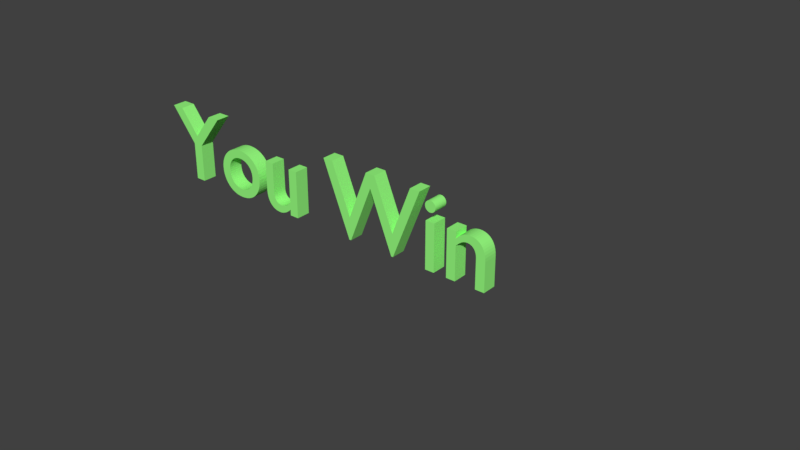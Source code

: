 # Source: you_win.blend  (saved by Blender 2.77.0; exported with 4.5.12 LTS)
import bpy
from mathutils import Matrix  # noqa: F401  (used for matrix-valued properties, if any)

bpy.ops.wm.read_factory_settings(use_empty=True)
scene = bpy.context.scene
scene.name = 'Scene'

# ---- collections
col_collection_1 = bpy.data.collections.new('Collection 1'); scene.collection.children.link(col_collection_1)

# ---- materials (node trees are filled in below, after node groups)
mat_material_001 = bpy.data.materials.new('Material.001')
mat_material_001.alpha_threshold = 0.0
mat_material_001.use_transparent_shadow = False
mat_material_001.diffuse_color = (0.3159, 1.0, 0.2203, 1.0)
mat_material_001.specular_color = (0.0, 0.0, 0.0)
mat_material_001.roughness = 0.5

# ---- material node trees

# ---- world
world_world = bpy.data.worlds.new('World'); scene.world = world_world
world_world.color = (0.05088, 0.05088, 0.05088)
world_world.use_sun_shadow = False
world_world.sun_shadow_jitter_overblur = 0.0
world_world.cycles.sampling_method = 'MANUAL'

# ---- curves / text
txt_text = bpy.data.curves.new('Text', 'FONT')
txt_text.dimensions = '2D'
txt_text.body = 'You Win'
txt_text.materials.append(mat_material_001)
txt_text.use_path_clamp = True
txt_text.bevel_resolution = 0

# ---- objects
ob_text = bpy.data.objects.new('Text', txt_text)

# ---- transforms, parenting, visibility, modifiers, constraints
ob_text.location = (0.0, 0.0, 0.0)
ob_text.rotation_euler = (1.571, -0.0, 0.0)
ob_text.lineart.crease_threshold = 0.0
_m = ob_text.modifiers.new('Solidify', 'SOLIDIFY')
_m.thickness = 0.138
_m.nonmanifold_thickness_mode = 'FIXED'
_m.nonmanifold_merge_threshold = 0.0003

# ---- collection membership
col_collection_1.objects.link(ob_text)

# ---- scene / render settings (as saved in the file)
scene.frame_start = 1; scene.frame_end = 250; scene.frame_set(1)
scene.render.engine = 'BLENDER_EEVEE_NEXT'
scene.render.resolution_percentage = 50
scene.render.dither_intensity = 0.0
scene.cycles.use_denoising = False
scene.cycles.samples = 128
scene.cycles.sampling_pattern = 'TABULATED_SOBOL'
scene.cycles.light_sampling_threshold = 0.0
scene.cycles.use_adaptive_sampling = False
scene.cycles.use_light_tree = False
scene.cycles.blur_glossy = 0.0
scene.cycles.sample_clamp_indirect = 0.0
scene.view_settings.view_transform = 'Standard'
bpy.context.view_layer.update()

# ---- added for rendering (the .blend has no active camera and no usable light): camera, sun
cam_auto = bpy.data.cameras.new('AutoCamera')
cam_auto.lens = 50.0
cam_auto.sensor_width = 36.0
cam_auto.clip_end = 1000.0
ob_auto_camera = bpy.data.objects.new('AutoCamera', cam_auto)
scene.collection.objects.link(ob_auto_camera)
ob_auto_camera.location = (7.94403, -6.20283, 4.45522)
ob_auto_camera.rotation_euler = (1.09748, -7.21219e-08, 0.694738)
scene.camera = ob_auto_camera
light_auto_sun = bpy.data.lights.new('AutoSun', 'SUN')
light_auto_sun.energy = 3.0
light_auto_sun.angle = 0.0523599
ob_auto_sun = bpy.data.objects.new('AutoSun', light_auto_sun)
scene.collection.objects.link(ob_auto_sun)
ob_auto_sun.rotation_euler = (0.872665, 0.174533, 0.523599)
bpy.context.view_layer.update()

